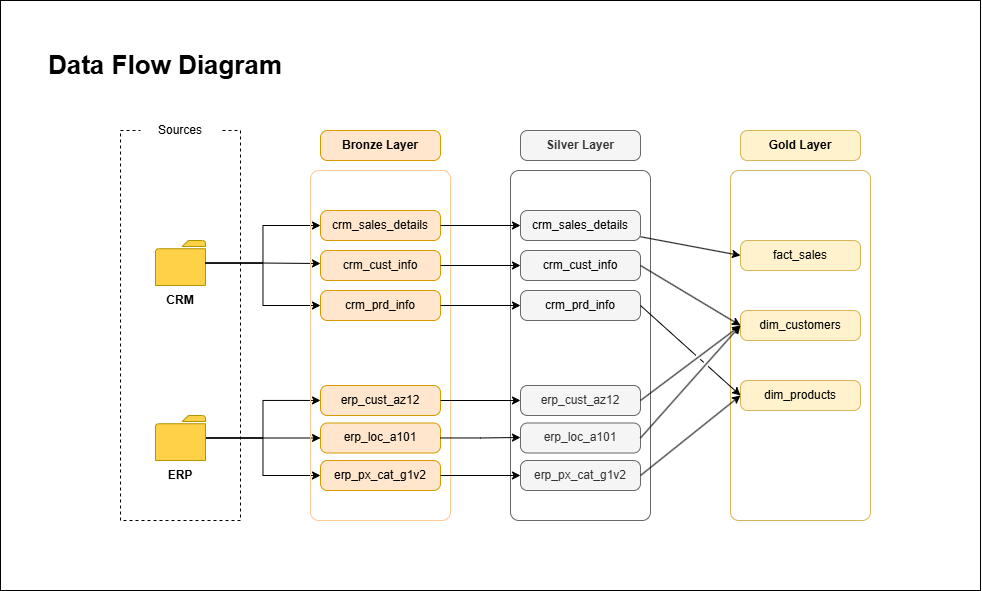

The diagram above was exported from draw.io. Its source (the exported page's mxGraphModel, read from the mxfile embedded in the PNG):
<mxGraphModel dx="1626" dy="999" grid="1" gridSize="10" guides="1" tooltips="1" connect="1" arrows="1" fold="1" page="0" pageScale="1" pageWidth="850" pageHeight="1100" math="0" shadow="0">
  <root>
    <mxCell id="0" />
    <mxCell id="1" parent="0" />
    <mxCell id="Xh2Eiv-Sx_-mbXAPvUZC-18" parent="1" style="rounded=0;whiteSpace=wrap;html=1;fillColor=none;" value="" vertex="1">
      <mxGeometry height="590" width="980" x="-20" y="-10" as="geometry" />
    </mxCell>
    <mxCell id="7ZSxsWO7hdukkpviDSZM-1" parent="1" style="rounded=0;whiteSpace=wrap;html=1;dashed=1;fillColor=none;" value="" vertex="1">
      <mxGeometry height="390" width="120" x="100" y="120" as="geometry" />
    </mxCell>
    <mxCell id="7ZSxsWO7hdukkpviDSZM-2" parent="1" style="rounded=0;whiteSpace=wrap;html=1;strokeColor=none;dashed=1;dashPattern=1 1;" value="Sources" vertex="1">
      <mxGeometry height="40" width="80" x="120" y="100" as="geometry" />
    </mxCell>
    <mxCell id="7ZSxsWO7hdukkpviDSZM-24" edge="1" parent="1" source="7ZSxsWO7hdukkpviDSZM-4" style="edgeStyle=orthogonalEdgeStyle;rounded=0;orthogonalLoop=1;jettySize=auto;html=1;" target="7ZSxsWO7hdukkpviDSZM-18">
      <mxGeometry relative="1" as="geometry" />
    </mxCell>
    <mxCell id="7ZSxsWO7hdukkpviDSZM-25" edge="1" parent="1" source="7ZSxsWO7hdukkpviDSZM-4" style="edgeStyle=orthogonalEdgeStyle;rounded=0;orthogonalLoop=1;jettySize=auto;html=1;entryX=0;entryY=0.5;entryDx=0;entryDy=0;" target="7ZSxsWO7hdukkpviDSZM-19">
      <mxGeometry relative="1" as="geometry" />
    </mxCell>
    <mxCell id="7ZSxsWO7hdukkpviDSZM-26" edge="1" parent="1" source="7ZSxsWO7hdukkpviDSZM-4" style="edgeStyle=orthogonalEdgeStyle;rounded=0;orthogonalLoop=1;jettySize=auto;html=1;entryX=0;entryY=0.5;entryDx=0;entryDy=0;" target="7ZSxsWO7hdukkpviDSZM-20">
      <mxGeometry relative="1" as="geometry" />
    </mxCell>
    <mxCell id="7ZSxsWO7hdukkpviDSZM-4" parent="1" style="sketch=0;pointerEvents=1;shadow=0;dashed=0;html=1;strokeColor=#B09500;labelPosition=center;verticalLabelPosition=bottom;verticalAlign=top;outlineConnect=0;align=center;shape=mxgraph.office.concepts.folder;fillColor=#FFD147;fontColor=#000000;" value="" vertex="1">
      <mxGeometry height="45" width="50" x="135" y="405" as="geometry" />
    </mxCell>
    <mxCell id="7ZSxsWO7hdukkpviDSZM-6" parent="1" style="text;html=1;whiteSpace=wrap;strokeColor=none;fillColor=none;align=center;verticalAlign=middle;rounded=0;fontStyle=1" value="ERP" vertex="1">
      <mxGeometry height="30" width="60" x="130" y="450" as="geometry" />
    </mxCell>
    <mxCell id="7ZSxsWO7hdukkpviDSZM-8" connectable="0" parent="1" style="group" value="" vertex="1">
      <mxGeometry height="75" width="60" x="130" y="230" as="geometry" />
    </mxCell>
    <mxCell id="7ZSxsWO7hdukkpviDSZM-3" parent="7ZSxsWO7hdukkpviDSZM-8" style="sketch=0;pointerEvents=1;shadow=0;dashed=0;html=1;strokeColor=#B09500;labelPosition=center;verticalLabelPosition=bottom;verticalAlign=top;outlineConnect=0;align=center;shape=mxgraph.office.concepts.folder;fillColor=#FFD147;fontColor=#000000;" value="" vertex="1">
      <mxGeometry height="45" width="50" x="5" as="geometry" />
    </mxCell>
    <mxCell id="7ZSxsWO7hdukkpviDSZM-5" parent="7ZSxsWO7hdukkpviDSZM-8" style="text;html=1;whiteSpace=wrap;strokeColor=none;fillColor=none;align=center;verticalAlign=middle;rounded=0;fontStyle=1" value="CRM" vertex="1">
      <mxGeometry height="30" width="60" y="45" as="geometry" />
    </mxCell>
    <mxCell id="7ZSxsWO7hdukkpviDSZM-21" edge="1" parent="1" source="7ZSxsWO7hdukkpviDSZM-3" style="edgeStyle=orthogonalEdgeStyle;rounded=0;orthogonalLoop=1;jettySize=auto;html=1;entryX=0;entryY=0.5;entryDx=0;entryDy=0;" target="7ZSxsWO7hdukkpviDSZM-15">
      <mxGeometry relative="1" as="geometry" />
    </mxCell>
    <mxCell id="7ZSxsWO7hdukkpviDSZM-22" edge="1" parent="1" source="7ZSxsWO7hdukkpviDSZM-3" style="edgeStyle=orthogonalEdgeStyle;rounded=0;orthogonalLoop=1;jettySize=auto;html=1;entryX=0;entryY=0.5;entryDx=0;entryDy=0;" target="7ZSxsWO7hdukkpviDSZM-17">
      <mxGeometry relative="1" as="geometry" />
    </mxCell>
    <mxCell id="7ZSxsWO7hdukkpviDSZM-23" edge="1" parent="1" source="7ZSxsWO7hdukkpviDSZM-3" style="edgeStyle=orthogonalEdgeStyle;rounded=0;orthogonalLoop=1;jettySize=auto;html=1;">
      <mxGeometry relative="1" as="geometry">
        <mxPoint x="300" y="253" as="targetPoint" />
      </mxGeometry>
    </mxCell>
    <mxCell id="Xh2Eiv-Sx_-mbXAPvUZC-1" connectable="0" parent="1" style="group" value="" vertex="1">
      <mxGeometry height="390" width="140" x="290" y="120" as="geometry" />
    </mxCell>
    <mxCell id="7ZSxsWO7hdukkpviDSZM-13" parent="Xh2Eiv-Sx_-mbXAPvUZC-1" style="rounded=1;whiteSpace=wrap;html=1;arcSize=6;fillColor=none;strokeColor=#FFC994;" value="" vertex="1">
      <mxGeometry height="350" width="140" y="40" as="geometry" />
    </mxCell>
    <mxCell id="7ZSxsWO7hdukkpviDSZM-14" parent="Xh2Eiv-Sx_-mbXAPvUZC-1" style="rounded=1;whiteSpace=wrap;html=1;arcSize=23;fillColor=#ffe6cc;strokeColor=#d79b00;" value="&lt;b&gt;Bronze Layer&lt;/b&gt;" vertex="1">
      <mxGeometry height="30" width="120" x="10" as="geometry" />
    </mxCell>
    <mxCell id="7ZSxsWO7hdukkpviDSZM-15" parent="Xh2Eiv-Sx_-mbXAPvUZC-1" style="rounded=1;whiteSpace=wrap;html=1;arcSize=23;fillColor=#ffe6cc;strokeColor=#d79b00;" value="crm_sales_details" vertex="1">
      <mxGeometry height="30" width="120" x="10" y="80" as="geometry" />
    </mxCell>
    <mxCell id="7ZSxsWO7hdukkpviDSZM-16" parent="Xh2Eiv-Sx_-mbXAPvUZC-1" style="rounded=1;whiteSpace=wrap;html=1;arcSize=23;fillColor=#ffe6cc;strokeColor=#d79b00;" value="crm_cust_info" vertex="1">
      <mxGeometry height="30" width="120" x="10" y="120" as="geometry" />
    </mxCell>
    <mxCell id="7ZSxsWO7hdukkpviDSZM-17" parent="Xh2Eiv-Sx_-mbXAPvUZC-1" style="rounded=1;whiteSpace=wrap;html=1;arcSize=23;fillColor=#ffe6cc;strokeColor=#d79b00;" value="crm_prd_info" vertex="1">
      <mxGeometry height="30" width="120" x="10" y="160" as="geometry" />
    </mxCell>
    <mxCell id="7ZSxsWO7hdukkpviDSZM-18" parent="Xh2Eiv-Sx_-mbXAPvUZC-1" style="rounded=1;whiteSpace=wrap;html=1;arcSize=23;fillColor=#ffe6cc;strokeColor=#d79b00;" value="erp_cust_az12" vertex="1">
      <mxGeometry height="30" width="120" x="10" y="255" as="geometry" />
    </mxCell>
    <mxCell id="7ZSxsWO7hdukkpviDSZM-19" parent="Xh2Eiv-Sx_-mbXAPvUZC-1" style="rounded=1;whiteSpace=wrap;html=1;arcSize=23;fillColor=#ffe6cc;strokeColor=#d79b00;" value="erp_loc_a101" vertex="1">
      <mxGeometry height="30" width="120" x="10" y="292.5" as="geometry" />
    </mxCell>
    <mxCell id="7ZSxsWO7hdukkpviDSZM-20" parent="Xh2Eiv-Sx_-mbXAPvUZC-1" style="rounded=1;whiteSpace=wrap;html=1;arcSize=23;fillColor=#ffe6cc;strokeColor=#d79b00;" value="erp_px_cat_g1v2" vertex="1">
      <mxGeometry height="30" width="120" x="10" y="330" as="geometry" />
    </mxCell>
    <mxCell id="Xh2Eiv-Sx_-mbXAPvUZC-2" connectable="0" parent="1" style="group" value="" vertex="1">
      <mxGeometry height="390" width="140" x="490" y="120" as="geometry" />
    </mxCell>
    <mxCell id="Xh2Eiv-Sx_-mbXAPvUZC-3" parent="Xh2Eiv-Sx_-mbXAPvUZC-2" style="rounded=1;whiteSpace=wrap;html=1;arcSize=6;fillColor=none;strokeColor=#666666;fontColor=#333333;" value="" vertex="1">
      <mxGeometry height="350" width="140" y="40" as="geometry" />
    </mxCell>
    <mxCell id="Xh2Eiv-Sx_-mbXAPvUZC-4" parent="Xh2Eiv-Sx_-mbXAPvUZC-2" style="rounded=1;whiteSpace=wrap;html=1;arcSize=23;fillColor=#f5f5f5;strokeColor=#666666;fontColor=#333333;" value="&lt;b&gt;Silver Layer&lt;/b&gt;" vertex="1">
      <mxGeometry height="30" width="120" x="10" as="geometry" />
    </mxCell>
    <mxCell id="Xh2Eiv-Sx_-mbXAPvUZC-5" parent="Xh2Eiv-Sx_-mbXAPvUZC-2" style="rounded=1;whiteSpace=wrap;html=1;arcSize=23;fillColor=#f5f5f5;strokeColor=#666666;fontColor=#333333;" value="&lt;span style=&quot;color: rgb(0, 0, 0);&quot;&gt;crm_sales_details&lt;/span&gt;" vertex="1">
      <mxGeometry height="30" width="120" x="10" y="80" as="geometry" />
    </mxCell>
    <mxCell id="Xh2Eiv-Sx_-mbXAPvUZC-6" parent="Xh2Eiv-Sx_-mbXAPvUZC-2" style="rounded=1;whiteSpace=wrap;html=1;arcSize=23;fillColor=#f5f5f5;strokeColor=#666666;fontColor=#333333;" value="&lt;span style=&quot;color: rgb(0, 0, 0);&quot;&gt;crm_cust_info&lt;/span&gt;" vertex="1">
      <mxGeometry height="30" width="120" x="10" y="120" as="geometry" />
    </mxCell>
    <mxCell id="Xh2Eiv-Sx_-mbXAPvUZC-7" parent="Xh2Eiv-Sx_-mbXAPvUZC-2" style="rounded=1;whiteSpace=wrap;html=1;arcSize=23;fillColor=#f5f5f5;strokeColor=#666666;fontColor=#333333;" value="&lt;span style=&quot;color: rgb(0, 0, 0);&quot;&gt;crm_prd_info&lt;/span&gt;" vertex="1">
      <mxGeometry height="30" width="120" x="10" y="160" as="geometry" />
    </mxCell>
    <mxCell id="Xh2Eiv-Sx_-mbXAPvUZC-8" parent="Xh2Eiv-Sx_-mbXAPvUZC-2" style="rounded=1;whiteSpace=wrap;html=1;arcSize=23;fillColor=#f5f5f5;strokeColor=#666666;fontColor=#333333;" value="erp_cust_az12" vertex="1">
      <mxGeometry height="30" width="120" x="10" y="255" as="geometry" />
    </mxCell>
    <mxCell id="Xh2Eiv-Sx_-mbXAPvUZC-9" parent="Xh2Eiv-Sx_-mbXAPvUZC-2" style="rounded=1;whiteSpace=wrap;html=1;arcSize=23;fillColor=#f5f5f5;strokeColor=#666666;fontColor=#333333;" value="erp_loc_a101" vertex="1">
      <mxGeometry height="30" width="120" x="10" y="292.5" as="geometry" />
    </mxCell>
    <mxCell id="Xh2Eiv-Sx_-mbXAPvUZC-10" parent="Xh2Eiv-Sx_-mbXAPvUZC-2" style="rounded=1;whiteSpace=wrap;html=1;arcSize=23;fillColor=#f5f5f5;strokeColor=#666666;fontColor=#333333;" value="erp_px_cat_g1v2" vertex="1">
      <mxGeometry height="30" width="120" x="10" y="330" as="geometry" />
    </mxCell>
    <mxCell id="Xh2Eiv-Sx_-mbXAPvUZC-11" edge="1" parent="1" source="7ZSxsWO7hdukkpviDSZM-15" style="edgeStyle=orthogonalEdgeStyle;rounded=0;orthogonalLoop=1;jettySize=auto;html=1;entryX=0;entryY=0.5;entryDx=0;entryDy=0;" target="Xh2Eiv-Sx_-mbXAPvUZC-5" value="">
      <mxGeometry relative="1" as="geometry">
        <mxPoint x="489" y="215" as="targetPoint" />
      </mxGeometry>
    </mxCell>
    <mxCell id="Xh2Eiv-Sx_-mbXAPvUZC-12" edge="1" parent="1" source="7ZSxsWO7hdukkpviDSZM-16" style="edgeStyle=orthogonalEdgeStyle;rounded=0;orthogonalLoop=1;jettySize=auto;html=1;entryX=0;entryY=0.5;entryDx=0;entryDy=0;" target="Xh2Eiv-Sx_-mbXAPvUZC-6">
      <mxGeometry relative="1" as="geometry" />
    </mxCell>
    <mxCell id="Xh2Eiv-Sx_-mbXAPvUZC-13" edge="1" parent="1" source="7ZSxsWO7hdukkpviDSZM-17" style="edgeStyle=orthogonalEdgeStyle;rounded=0;orthogonalLoop=1;jettySize=auto;html=1;" target="Xh2Eiv-Sx_-mbXAPvUZC-7" value="">
      <mxGeometry relative="1" as="geometry" />
    </mxCell>
    <mxCell id="Xh2Eiv-Sx_-mbXAPvUZC-14" edge="1" parent="1" source="7ZSxsWO7hdukkpviDSZM-18" style="edgeStyle=orthogonalEdgeStyle;rounded=0;orthogonalLoop=1;jettySize=auto;html=1;" value="">
      <mxGeometry relative="1" as="geometry">
        <mxPoint x="500" y="390" as="targetPoint" />
      </mxGeometry>
    </mxCell>
    <mxCell id="Xh2Eiv-Sx_-mbXAPvUZC-15" edge="1" parent="1" source="7ZSxsWO7hdukkpviDSZM-19" style="edgeStyle=orthogonalEdgeStyle;rounded=0;orthogonalLoop=1;jettySize=auto;html=1;" value="">
      <mxGeometry relative="1" as="geometry">
        <mxPoint x="500" y="427" as="targetPoint" />
      </mxGeometry>
    </mxCell>
    <mxCell id="Xh2Eiv-Sx_-mbXAPvUZC-16" edge="1" parent="1" source="7ZSxsWO7hdukkpviDSZM-20" style="edgeStyle=orthogonalEdgeStyle;rounded=0;orthogonalLoop=1;jettySize=auto;html=1;" target="Xh2Eiv-Sx_-mbXAPvUZC-10" value="">
      <mxGeometry relative="1" as="geometry" />
    </mxCell>
    <mxCell id="Xh2Eiv-Sx_-mbXAPvUZC-17" parent="1" style="text;html=1;whiteSpace=wrap;strokeColor=none;fillColor=none;align=center;verticalAlign=middle;rounded=0;fontSize=26;fontStyle=1" value="Data Flow Diagram" vertex="1">
      <mxGeometry height="30" width="290" y="40" as="geometry" />
    </mxCell>
    <mxCell id="UvMOOOKCg75cS3PDYfSI-1" connectable="0" parent="1" style="group" value="" vertex="1">
      <mxGeometry height="390" width="140" x="710" y="120" as="geometry" />
    </mxCell>
    <mxCell id="UvMOOOKCg75cS3PDYfSI-2" parent="UvMOOOKCg75cS3PDYfSI-1" style="rounded=1;whiteSpace=wrap;html=1;arcSize=6;fillColor=none;strokeColor=#d6b656;" value="" vertex="1">
      <mxGeometry height="350" width="140" y="40" as="geometry" />
    </mxCell>
    <mxCell id="UvMOOOKCg75cS3PDYfSI-3" parent="UvMOOOKCg75cS3PDYfSI-1" style="rounded=1;whiteSpace=wrap;html=1;arcSize=23;fillColor=#fff2cc;strokeColor=#d6b656;" value="&lt;b&gt;Gold Layer&lt;/b&gt;" vertex="1">
      <mxGeometry height="30" width="120" x="10" as="geometry" />
    </mxCell>
    <mxCell id="UvMOOOKCg75cS3PDYfSI-4" parent="UvMOOOKCg75cS3PDYfSI-1" style="rounded=1;whiteSpace=wrap;html=1;arcSize=23;fillColor=#fff2cc;strokeColor=#d6b656;" value="fact_sales" vertex="1">
      <mxGeometry height="30" width="120" x="10" y="110" as="geometry" />
    </mxCell>
    <mxCell id="UvMOOOKCg75cS3PDYfSI-5" parent="UvMOOOKCg75cS3PDYfSI-1" style="rounded=1;whiteSpace=wrap;html=1;arcSize=23;fillColor=#fff2cc;strokeColor=#d6b656;" value="dim_customers" vertex="1">
      <mxGeometry height="30" width="120" x="10" y="180" as="geometry" />
    </mxCell>
    <mxCell id="UvMOOOKCg75cS3PDYfSI-6" parent="UvMOOOKCg75cS3PDYfSI-1" style="rounded=1;whiteSpace=wrap;html=1;arcSize=23;fillColor=#fff2cc;strokeColor=#d6b656;" value="dim_products" vertex="1">
      <mxGeometry height="30" width="120" x="10" y="250" as="geometry" />
    </mxCell>
    <mxCell id="UvMOOOKCg75cS3PDYfSI-10" edge="1" parent="1" source="Xh2Eiv-Sx_-mbXAPvUZC-5" style="rounded=0;orthogonalLoop=1;jettySize=auto;html=1;entryX=0;entryY=0.5;entryDx=0;entryDy=0;" target="UvMOOOKCg75cS3PDYfSI-4">
      <mxGeometry relative="1" as="geometry" />
    </mxCell>
    <mxCell id="UvMOOOKCg75cS3PDYfSI-11" edge="1" parent="1" source="Xh2Eiv-Sx_-mbXAPvUZC-6" style="rounded=0;orthogonalLoop=1;jettySize=auto;html=1;entryX=0;entryY=0.5;entryDx=0;entryDy=0;jumpStyle=gap;exitX=1;exitY=0.5;exitDx=0;exitDy=0;" target="UvMOOOKCg75cS3PDYfSI-5">
      <mxGeometry relative="1" as="geometry">
        <Array as="points" />
      </mxGeometry>
    </mxCell>
    <mxCell id="UvMOOOKCg75cS3PDYfSI-12" edge="1" parent="1" source="Xh2Eiv-Sx_-mbXAPvUZC-8" style="rounded=0;orthogonalLoop=1;jettySize=auto;html=1;entryX=0;entryY=0.5;entryDx=0;entryDy=0;jumpStyle=gap;" target="UvMOOOKCg75cS3PDYfSI-5">
      <mxGeometry relative="1" as="geometry">
        <Array as="points">
          <mxPoint x="620" y="390" />
        </Array>
      </mxGeometry>
    </mxCell>
    <mxCell id="UvMOOOKCg75cS3PDYfSI-13" edge="1" parent="1" source="Xh2Eiv-Sx_-mbXAPvUZC-9" style="rounded=0;orthogonalLoop=1;jettySize=auto;html=1;entryX=0;entryY=0.5;entryDx=0;entryDy=0;exitX=1;exitY=0.5;exitDx=0;exitDy=0;jumpStyle=gap;" target="UvMOOOKCg75cS3PDYfSI-5">
      <mxGeometry relative="1" as="geometry" />
    </mxCell>
    <mxCell id="UvMOOOKCg75cS3PDYfSI-14" edge="1" parent="1" source="Xh2Eiv-Sx_-mbXAPvUZC-7" style="rounded=0;orthogonalLoop=1;jettySize=auto;html=1;entryX=0;entryY=0.5;entryDx=0;entryDy=0;exitX=1;exitY=0.5;exitDx=0;exitDy=0;jumpStyle=gap;" target="UvMOOOKCg75cS3PDYfSI-6">
      <mxGeometry relative="1" as="geometry" />
    </mxCell>
    <mxCell id="UvMOOOKCg75cS3PDYfSI-15" edge="1" parent="1" source="Xh2Eiv-Sx_-mbXAPvUZC-10" style="rounded=0;orthogonalLoop=1;jettySize=auto;html=1;entryX=0;entryY=0.5;entryDx=0;entryDy=0;exitX=1;exitY=0.5;exitDx=0;exitDy=0;jumpStyle=gap;" target="UvMOOOKCg75cS3PDYfSI-6">
      <mxGeometry relative="1" as="geometry" />
    </mxCell>
  </root>
</mxGraphModel>